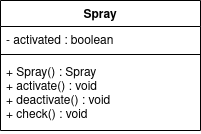

The diagram above was exported from draw.io. Its source (the exported page's mxGraphModel, read from the mxfile embedded in the PNG):
<mxGraphModel dx="1102" dy="600" grid="1" gridSize="10" guides="1" tooltips="1" connect="1" arrows="1" fold="1" page="1" pageScale="1" pageWidth="2339" pageHeight="3300" math="0" shadow="0">
  <root>
    <mxCell id="0" />
    <mxCell id="1" parent="0" />
    <mxCell id="xheRfcQS3pinkmNDXJmD-16" value="Spray" style="swimlane;fontStyle=1;align=center;verticalAlign=top;childLayout=stackLayout;horizontal=1;startSize=26;horizontalStack=0;resizeParent=1;resizeParentMax=0;resizeLast=0;collapsible=1;marginBottom=0;" vertex="1" parent="1">
      <mxGeometry x="480" y="110" width="200" height="130" as="geometry" />
    </mxCell>
    <mxCell id="xheRfcQS3pinkmNDXJmD-17" value="- activated : boolean" style="text;strokeColor=none;fillColor=none;align=left;verticalAlign=top;spacingLeft=4;spacingRight=4;overflow=hidden;rotatable=0;points=[[0,0.5],[1,0.5]];portConstraint=eastwest;" vertex="1" parent="xheRfcQS3pinkmNDXJmD-16">
      <mxGeometry y="26" width="200" height="24" as="geometry" />
    </mxCell>
    <mxCell id="xheRfcQS3pinkmNDXJmD-18" value="" style="line;strokeWidth=1;fillColor=none;align=left;verticalAlign=middle;spacingTop=-1;spacingLeft=3;spacingRight=3;rotatable=0;labelPosition=right;points=[];portConstraint=eastwest;" vertex="1" parent="xheRfcQS3pinkmNDXJmD-16">
      <mxGeometry y="50" width="200" height="8" as="geometry" />
    </mxCell>
    <mxCell id="xheRfcQS3pinkmNDXJmD-19" value="+ Spray() : Spray&#10;+ activate() : void&#10;+ deactivate() : void&#10;+ check() : void&#10;&#10;&#10;&#10;" style="text;strokeColor=none;fillColor=none;align=left;verticalAlign=top;spacingLeft=4;spacingRight=4;overflow=hidden;rotatable=0;points=[[0,0.5],[1,0.5]];portConstraint=eastwest;" vertex="1" parent="xheRfcQS3pinkmNDXJmD-16">
      <mxGeometry y="58" width="200" height="72" as="geometry" />
    </mxCell>
  </root>
</mxGraphModel>